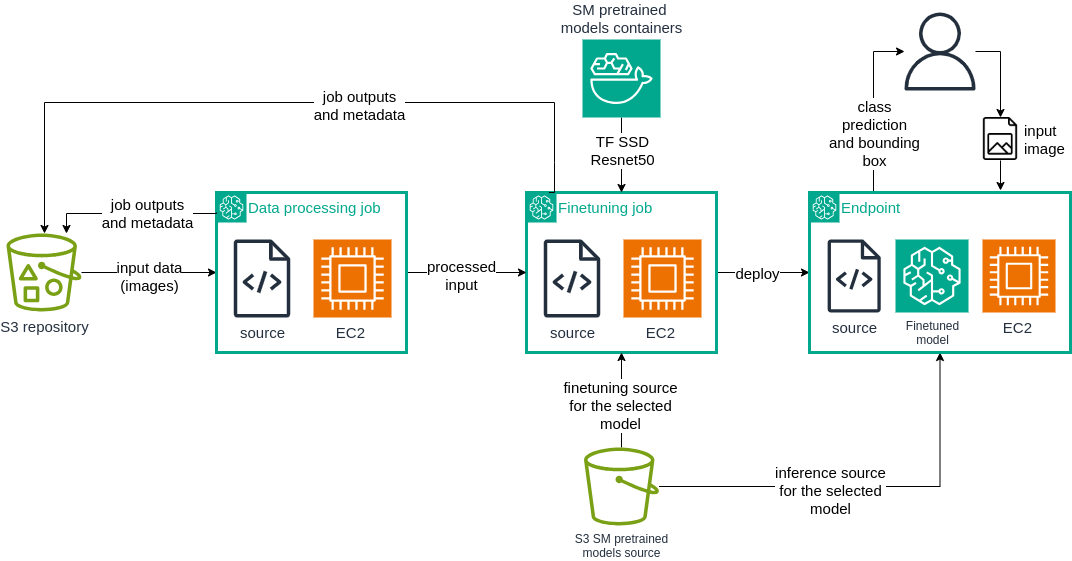

The diagram above was exported from draw.io. Its source (the exported page's mxGraphModel, read from the mxfile embedded in the PNG):
<mxGraphModel dx="1433" dy="819" grid="1" gridSize="10" guides="1" tooltips="1" connect="1" arrows="1" fold="1" page="1" pageScale="1" pageWidth="1169" pageHeight="827" math="0" shadow="0">
  <root>
    <mxCell id="0" />
    <mxCell id="1" parent="0" />
    <mxCell id="XdNdYCajE0lqIM4SF47K-38" style="edgeStyle=orthogonalEdgeStyle;rounded=0;orthogonalLoop=1;jettySize=auto;html=1;" edge="1" parent="1" source="XdNdYCajE0lqIM4SF47K-1" target="XdNdYCajE0lqIM4SF47K-34">
      <mxGeometry relative="1" as="geometry" />
    </mxCell>
    <mxCell id="XdNdYCajE0lqIM4SF47K-39" value="&lt;font style=&quot;font-size: 15px;&quot;&gt;deploy&lt;/font&gt;" style="edgeLabel;html=1;align=center;verticalAlign=middle;resizable=0;points=[];" vertex="1" connectable="0" parent="XdNdYCajE0lqIM4SF47K-38">
      <mxGeometry x="0.1636" y="-1" relative="1" as="geometry">
        <mxPoint x="-14" y="-1" as="offset" />
      </mxGeometry>
    </mxCell>
    <mxCell id="XdNdYCajE0lqIM4SF47K-1" value="&lt;font style=&quot;color: rgb(1, 168, 141);&quot;&gt;Finetuning job&lt;/font&gt;" style="points=[[0,0],[0.25,0],[0.5,0],[0.75,0],[1,0],[1,0.25],[1,0.5],[1,0.75],[1,1],[0.75,1],[0.5,1],[0.25,1],[0,1],[0,0.75],[0,0.5],[0,0.25]];outlineConnect=0;gradientColor=none;html=1;whiteSpace=wrap;fontSize=15;fontStyle=0;container=1;pointerEvents=0;collapsible=0;recursiveResize=0;shape=mxgraph.aws4.group;grIcon=mxgraph.aws4.group_account;strokeColor=#01A88D;fillColor=none;verticalAlign=top;align=left;spacingLeft=30;fontColor=#CD2264;dashed=0;strokeWidth=3;" vertex="1" parent="1">
      <mxGeometry x="573" y="290" width="190" height="160" as="geometry" />
    </mxCell>
    <mxCell id="XdNdYCajE0lqIM4SF47K-6" value="" style="sketch=0;points=[[0,0,0],[0.25,0,0],[0.5,0,0],[0.75,0,0],[1,0,0],[0,1,0],[0.25,1,0],[0.5,1,0],[0.75,1,0],[1,1,0],[0,0.25,0],[0,0.5,0],[0,0.75,0],[1,0.25,0],[1,0.5,0],[1,0.75,0]];outlineConnect=0;fontColor=#232F3E;fillColor=#01A88D;strokeColor=#ffffff;dashed=0;verticalLabelPosition=bottom;verticalAlign=top;align=center;html=1;fontSize=12;fontStyle=0;aspect=fixed;shape=mxgraph.aws4.resourceIcon;resIcon=mxgraph.aws4.sagemaker;" vertex="1" parent="XdNdYCajE0lqIM4SF47K-1">
      <mxGeometry width="30" height="30" as="geometry" />
    </mxCell>
    <mxCell id="XdNdYCajE0lqIM4SF47K-11" value="EC2&amp;nbsp;" style="sketch=0;points=[[0,0,0],[0.25,0,0],[0.5,0,0],[0.75,0,0],[1,0,0],[0,1,0],[0.25,1,0],[0.5,1,0],[0.75,1,0],[1,1,0],[0,0.25,0],[0,0.5,0],[0,0.75,0],[1,0.25,0],[1,0.5,0],[1,0.75,0]];outlineConnect=0;fontColor=#232F3E;fillColor=#ED7100;strokeColor=#ffffff;dashed=0;verticalLabelPosition=bottom;verticalAlign=top;align=center;html=1;fontSize=15;fontStyle=0;aspect=fixed;shape=mxgraph.aws4.resourceIcon;resIcon=mxgraph.aws4.compute;" vertex="1" parent="XdNdYCajE0lqIM4SF47K-1">
      <mxGeometry x="97" y="47" width="78" height="78" as="geometry" />
    </mxCell>
    <mxCell id="XdNdYCajE0lqIM4SF47K-12" value="source" style="sketch=0;outlineConnect=0;fontColor=#232F3E;gradientColor=none;fillColor=#232F3D;strokeColor=none;dashed=0;verticalLabelPosition=bottom;verticalAlign=top;align=center;html=1;fontSize=15;fontStyle=0;aspect=fixed;pointerEvents=1;shape=mxgraph.aws4.source_code;" vertex="1" parent="XdNdYCajE0lqIM4SF47K-1">
      <mxGeometry x="17" y="47" width="57" height="78" as="geometry" />
    </mxCell>
    <mxCell id="XdNdYCajE0lqIM4SF47K-22" style="edgeStyle=orthogonalEdgeStyle;rounded=0;orthogonalLoop=1;jettySize=auto;html=1;entryX=0;entryY=0.5;entryDx=0;entryDy=0;" edge="1" parent="1" source="XdNdYCajE0lqIM4SF47K-3" target="XdNdYCajE0lqIM4SF47K-18">
      <mxGeometry relative="1" as="geometry" />
    </mxCell>
    <mxCell id="XdNdYCajE0lqIM4SF47K-23" value="&lt;font style=&quot;font-size: 15px;&quot;&gt;input data&lt;/font&gt;&lt;div&gt;&lt;font style=&quot;font-size: 15px;&quot;&gt;(images)&lt;/font&gt;&lt;/div&gt;" style="edgeLabel;html=1;align=center;verticalAlign=middle;resizable=0;points=[];" vertex="1" connectable="0" parent="XdNdYCajE0lqIM4SF47K-22">
      <mxGeometry x="0.2" y="-3" relative="1" as="geometry">
        <mxPoint x="-13" as="offset" />
      </mxGeometry>
    </mxCell>
    <mxCell id="XdNdYCajE0lqIM4SF47K-3" value="S3 repository" style="sketch=0;outlineConnect=0;fontColor=#232F3E;gradientColor=none;fillColor=#7AA116;strokeColor=none;dashed=0;verticalLabelPosition=bottom;verticalAlign=top;align=center;html=1;fontSize=15;fontStyle=0;aspect=fixed;pointerEvents=1;shape=mxgraph.aws4.bucket_with_objects;" vertex="1" parent="1">
      <mxGeometry x="53" y="331" width="75" height="78" as="geometry" />
    </mxCell>
    <mxCell id="XdNdYCajE0lqIM4SF47K-7" style="edgeStyle=orthogonalEdgeStyle;rounded=0;orthogonalLoop=1;jettySize=auto;html=1;" edge="1" parent="1" source="XdNdYCajE0lqIM4SF47K-4" target="XdNdYCajE0lqIM4SF47K-1">
      <mxGeometry relative="1" as="geometry" />
    </mxCell>
    <mxCell id="XdNdYCajE0lqIM4SF47K-10" value="&lt;font style=&quot;font-size: 15px;&quot;&gt;TF SSD&lt;/font&gt;&lt;div&gt;&lt;font style=&quot;font-size: 15px;&quot;&gt;Resnet50&lt;/font&gt;&lt;/div&gt;" style="edgeLabel;html=1;align=center;verticalAlign=middle;resizable=0;points=[];" vertex="1" connectable="0" parent="XdNdYCajE0lqIM4SF47K-7">
      <mxGeometry x="-0.0285" relative="1" as="geometry">
        <mxPoint y="-4" as="offset" />
      </mxGeometry>
    </mxCell>
    <mxCell id="XdNdYCajE0lqIM4SF47K-4" value="SM pretrained&amp;nbsp;&lt;div&gt;models containers&lt;/div&gt;" style="sketch=0;points=[[0,0,0],[0.25,0,0],[0.5,0,0],[0.75,0,0],[1,0,0],[0,1,0],[0.25,1,0],[0.5,1,0],[0.75,1,0],[1,1,0],[0,0.25,0],[0,0.5,0],[0,0.75,0],[1,0.25,0],[1,0.5,0],[1,0.75,0]];outlineConnect=0;fontColor=#232F3E;fillColor=#01A88D;strokeColor=#ffffff;dashed=0;verticalLabelPosition=top;verticalAlign=bottom;align=center;html=1;fontSize=15;fontStyle=0;aspect=fixed;shape=mxgraph.aws4.resourceIcon;resIcon=mxgraph.aws4.deep_learning_containers;labelPosition=center;" vertex="1" parent="1">
      <mxGeometry x="629" y="137" width="78" height="78" as="geometry" />
    </mxCell>
    <mxCell id="XdNdYCajE0lqIM4SF47K-14" style="edgeStyle=orthogonalEdgeStyle;rounded=0;orthogonalLoop=1;jettySize=auto;html=1;entryX=0.5;entryY=1;entryDx=0;entryDy=0;" edge="1" parent="1" source="XdNdYCajE0lqIM4SF47K-13" target="XdNdYCajE0lqIM4SF47K-1">
      <mxGeometry relative="1" as="geometry" />
    </mxCell>
    <mxCell id="XdNdYCajE0lqIM4SF47K-17" value="&lt;font style=&quot;font-size: 15px;&quot;&gt;finetuning source&lt;/font&gt;&lt;div&gt;&lt;font style=&quot;font-size: 15px;&quot;&gt;for the selected&lt;/font&gt;&lt;/div&gt;&lt;div&gt;&lt;font style=&quot;font-size: 15px;&quot;&gt;model&lt;/font&gt;&lt;/div&gt;" style="edgeLabel;html=1;align=center;verticalAlign=middle;resizable=0;points=[];" vertex="1" connectable="0" parent="XdNdYCajE0lqIM4SF47K-14">
      <mxGeometry x="-0.1" y="2" relative="1" as="geometry">
        <mxPoint as="offset" />
      </mxGeometry>
    </mxCell>
    <mxCell id="XdNdYCajE0lqIM4SF47K-45" style="edgeStyle=orthogonalEdgeStyle;rounded=0;orthogonalLoop=1;jettySize=auto;html=1;entryX=0.5;entryY=1;entryDx=0;entryDy=0;" edge="1" parent="1" source="XdNdYCajE0lqIM4SF47K-13" target="XdNdYCajE0lqIM4SF47K-34">
      <mxGeometry relative="1" as="geometry" />
    </mxCell>
    <mxCell id="XdNdYCajE0lqIM4SF47K-47" value="&lt;font style=&quot;font-size: 15px;&quot;&gt;inference source&lt;/font&gt;&lt;div&gt;&lt;font style=&quot;font-size: 15px;&quot;&gt;for the selected&lt;/font&gt;&lt;/div&gt;&lt;div&gt;&lt;font style=&quot;font-size: 15px;&quot;&gt;model&lt;/font&gt;&lt;/div&gt;" style="edgeLabel;html=1;align=center;verticalAlign=middle;resizable=0;points=[];" vertex="1" connectable="0" parent="XdNdYCajE0lqIM4SF47K-45">
      <mxGeometry x="-0.1737" y="-3" relative="1" as="geometry">
        <mxPoint as="offset" />
      </mxGeometry>
    </mxCell>
    <mxCell id="XdNdYCajE0lqIM4SF47K-13" value="S3 SM pretrained&lt;div&gt;&lt;span style=&quot;background-color: transparent; color: light-dark(rgb(35, 47, 62), rgb(189, 199, 212));&quot;&gt;models&amp;nbsp;&lt;/span&gt;&lt;span style=&quot;background-color: transparent; color: light-dark(rgb(35, 47, 62), rgb(189, 199, 212));&quot;&gt;source&lt;/span&gt;&lt;/div&gt;" style="sketch=0;outlineConnect=0;fontColor=#232F3E;gradientColor=none;fillColor=#7AA116;strokeColor=none;dashed=0;verticalLabelPosition=bottom;verticalAlign=top;align=center;html=1;fontSize=12;fontStyle=0;aspect=fixed;pointerEvents=1;shape=mxgraph.aws4.bucket;" vertex="1" parent="1">
      <mxGeometry x="630.5" y="545" width="75" height="78" as="geometry" />
    </mxCell>
    <mxCell id="XdNdYCajE0lqIM4SF47K-15" style="edgeStyle=orthogonalEdgeStyle;rounded=0;orthogonalLoop=1;jettySize=auto;html=1;exitX=0.75;exitY=0;exitDx=0;exitDy=0;exitPerimeter=0;" edge="1" parent="1" source="XdNdYCajE0lqIM4SF47K-6" target="XdNdYCajE0lqIM4SF47K-3">
      <mxGeometry relative="1" as="geometry">
        <mxPoint x="603" y="260" as="sourcePoint" />
        <Array as="points">
          <mxPoint x="601" y="260" />
          <mxPoint x="601" y="260" />
          <mxPoint x="601" y="200" />
          <mxPoint x="91" y="200" />
        </Array>
      </mxGeometry>
    </mxCell>
    <mxCell id="XdNdYCajE0lqIM4SF47K-16" value="&lt;font style=&quot;font-size: 15px;&quot;&gt;job outputs&lt;/font&gt;&lt;div&gt;&lt;font style=&quot;font-size: 15px;&quot;&gt;and metadata&lt;/font&gt;&lt;/div&gt;" style="edgeLabel;html=1;align=center;verticalAlign=middle;resizable=0;points=[];" vertex="1" connectable="0" parent="XdNdYCajE0lqIM4SF47K-15">
      <mxGeometry x="-0.2088" y="2" relative="1" as="geometry">
        <mxPoint as="offset" />
      </mxGeometry>
    </mxCell>
    <mxCell id="XdNdYCajE0lqIM4SF47K-24" style="edgeStyle=orthogonalEdgeStyle;rounded=0;orthogonalLoop=1;jettySize=auto;html=1;" edge="1" parent="1" source="XdNdYCajE0lqIM4SF47K-18" target="XdNdYCajE0lqIM4SF47K-1">
      <mxGeometry relative="1" as="geometry" />
    </mxCell>
    <mxCell id="XdNdYCajE0lqIM4SF47K-27" value="&lt;font style=&quot;font-size: 15px;&quot;&gt;processed&lt;/font&gt;&lt;div&gt;&lt;font style=&quot;font-size: 15px;&quot;&gt;input&lt;/font&gt;&lt;/div&gt;" style="edgeLabel;html=1;align=center;verticalAlign=middle;resizable=0;points=[];" vertex="1" connectable="0" parent="XdNdYCajE0lqIM4SF47K-24">
      <mxGeometry x="0.0625" y="-2" relative="1" as="geometry">
        <mxPoint x="-10" as="offset" />
      </mxGeometry>
    </mxCell>
    <mxCell id="XdNdYCajE0lqIM4SF47K-18" value="&lt;font style=&quot;color: rgb(1, 168, 141);&quot;&gt;Data processing job&lt;/font&gt;" style="points=[[0,0],[0.25,0],[0.5,0],[0.75,0],[1,0],[1,0.25],[1,0.5],[1,0.75],[1,1],[0.75,1],[0.5,1],[0.25,1],[0,1],[0,0.75],[0,0.5],[0,0.25]];outlineConnect=0;gradientColor=none;html=1;whiteSpace=wrap;fontSize=15;fontStyle=0;container=1;pointerEvents=0;collapsible=0;recursiveResize=0;shape=mxgraph.aws4.group;grIcon=mxgraph.aws4.group_account;strokeColor=#01A88D;fillColor=none;verticalAlign=top;align=left;spacingLeft=30;fontColor=#CD2264;dashed=0;strokeWidth=3;" vertex="1" parent="1">
      <mxGeometry x="263" y="290" width="190" height="160" as="geometry" />
    </mxCell>
    <mxCell id="XdNdYCajE0lqIM4SF47K-19" value="" style="sketch=0;points=[[0,0,0],[0.25,0,0],[0.5,0,0],[0.75,0,0],[1,0,0],[0,1,0],[0.25,1,0],[0.5,1,0],[0.75,1,0],[1,1,0],[0,0.25,0],[0,0.5,0],[0,0.75,0],[1,0.25,0],[1,0.5,0],[1,0.75,0]];outlineConnect=0;fontColor=#232F3E;fillColor=#01A88D;strokeColor=#ffffff;dashed=0;verticalLabelPosition=bottom;verticalAlign=top;align=center;html=1;fontSize=12;fontStyle=0;aspect=fixed;shape=mxgraph.aws4.resourceIcon;resIcon=mxgraph.aws4.sagemaker;" vertex="1" parent="XdNdYCajE0lqIM4SF47K-18">
      <mxGeometry width="30" height="30" as="geometry" />
    </mxCell>
    <mxCell id="XdNdYCajE0lqIM4SF47K-20" value="EC2&amp;nbsp;" style="sketch=0;points=[[0,0,0],[0.25,0,0],[0.5,0,0],[0.75,0,0],[1,0,0],[0,1,0],[0.25,1,0],[0.5,1,0],[0.75,1,0],[1,1,0],[0,0.25,0],[0,0.5,0],[0,0.75,0],[1,0.25,0],[1,0.5,0],[1,0.75,0]];outlineConnect=0;fontColor=#232F3E;fillColor=#ED7100;strokeColor=#ffffff;dashed=0;verticalLabelPosition=bottom;verticalAlign=top;align=center;html=1;fontSize=15;fontStyle=0;aspect=fixed;shape=mxgraph.aws4.resourceIcon;resIcon=mxgraph.aws4.compute;" vertex="1" parent="XdNdYCajE0lqIM4SF47K-18">
      <mxGeometry x="97" y="47" width="78" height="78" as="geometry" />
    </mxCell>
    <mxCell id="XdNdYCajE0lqIM4SF47K-21" value="source" style="sketch=0;outlineConnect=0;fontColor=#232F3E;gradientColor=none;fillColor=#232F3D;strokeColor=none;dashed=0;verticalLabelPosition=bottom;verticalAlign=top;align=center;html=1;fontSize=15;fontStyle=0;aspect=fixed;pointerEvents=1;shape=mxgraph.aws4.source_code;" vertex="1" parent="XdNdYCajE0lqIM4SF47K-18">
      <mxGeometry x="17" y="47" width="57" height="78" as="geometry" />
    </mxCell>
    <mxCell id="XdNdYCajE0lqIM4SF47K-32" style="edgeStyle=orthogonalEdgeStyle;rounded=0;orthogonalLoop=1;jettySize=auto;html=1;exitX=0;exitY=0.25;exitDx=0;exitDy=0;" edge="1" parent="1" target="XdNdYCajE0lqIM4SF47K-3">
      <mxGeometry relative="1" as="geometry">
        <mxPoint x="133" y="290" as="targetPoint" />
        <mxPoint x="263" y="310" as="sourcePoint" />
        <Array as="points">
          <mxPoint x="263" y="311" />
          <mxPoint x="113" y="311" />
        </Array>
      </mxGeometry>
    </mxCell>
    <mxCell id="XdNdYCajE0lqIM4SF47K-33" value="&lt;font style=&quot;font-size: 15px;&quot;&gt;job outputs&lt;/font&gt;&lt;div&gt;&lt;font style=&quot;font-size: 15px;&quot;&gt;and metadata&lt;/font&gt;&lt;/div&gt;" style="edgeLabel;html=1;align=center;verticalAlign=middle;resizable=0;points=[];" vertex="1" connectable="0" parent="XdNdYCajE0lqIM4SF47K-32">
      <mxGeometry x="-0.4152" y="-2" relative="1" as="geometry">
        <mxPoint x="-21" y="1" as="offset" />
      </mxGeometry>
    </mxCell>
    <mxCell id="XdNdYCajE0lqIM4SF47K-52" style="edgeStyle=orthogonalEdgeStyle;rounded=0;orthogonalLoop=1;jettySize=auto;html=1;" edge="1" parent="1" source="XdNdYCajE0lqIM4SF47K-34" target="XdNdYCajE0lqIM4SF47K-48">
      <mxGeometry relative="1" as="geometry">
        <Array as="points">
          <mxPoint x="920" y="149" />
        </Array>
      </mxGeometry>
    </mxCell>
    <mxCell id="XdNdYCajE0lqIM4SF47K-53" value="&lt;font style=&quot;font-size: 15px;&quot;&gt;class&lt;/font&gt;&lt;div&gt;&lt;font style=&quot;font-size: 15px;&quot;&gt;prediction&lt;/font&gt;&lt;/div&gt;&lt;div&gt;&lt;span style=&quot;background-color: light-dark(#ffffff, var(--ge-dark-color, #121212)); color: light-dark(rgb(0, 0, 0), rgb(255, 255, 255));&quot;&gt;&lt;font style=&quot;font-size: 15px;&quot;&gt;and bounding&lt;/font&gt;&lt;/span&gt;&lt;/div&gt;&lt;div&gt;&lt;font style=&quot;font-size: 15px;&quot;&gt;box&lt;/font&gt;&lt;/div&gt;" style="edgeLabel;html=1;align=center;verticalAlign=middle;resizable=0;points=[];" vertex="1" connectable="0" parent="XdNdYCajE0lqIM4SF47K-52">
      <mxGeometry x="-0.0701" relative="1" as="geometry">
        <mxPoint y="20" as="offset" />
      </mxGeometry>
    </mxCell>
    <mxCell id="XdNdYCajE0lqIM4SF47K-34" value="&lt;font color=&quot;#01a88d&quot;&gt;Endpoint&lt;/font&gt;" style="points=[[0,0],[0.25,0],[0.5,0],[0.75,0],[1,0],[1,0.25],[1,0.5],[1,0.75],[1,1],[0.75,1],[0.5,1],[0.25,1],[0,1],[0,0.75],[0,0.5],[0,0.25]];outlineConnect=0;gradientColor=none;html=1;whiteSpace=wrap;fontSize=15;fontStyle=0;container=1;pointerEvents=0;collapsible=0;recursiveResize=0;shape=mxgraph.aws4.group;grIcon=mxgraph.aws4.group_account;strokeColor=#01A88D;fillColor=none;verticalAlign=top;align=left;spacingLeft=30;fontColor=#CD2264;dashed=0;strokeWidth=3;" vertex="1" parent="1">
      <mxGeometry x="856" y="290" width="261" height="160" as="geometry" />
    </mxCell>
    <mxCell id="XdNdYCajE0lqIM4SF47K-35" value="" style="sketch=0;points=[[0,0,0],[0.25,0,0],[0.5,0,0],[0.75,0,0],[1,0,0],[0,1,0],[0.25,1,0],[0.5,1,0],[0.75,1,0],[1,1,0],[0,0.25,0],[0,0.5,0],[0,0.75,0],[1,0.25,0],[1,0.5,0],[1,0.75,0]];outlineConnect=0;fontColor=#232F3E;fillColor=#01A88D;strokeColor=#ffffff;dashed=0;verticalLabelPosition=bottom;verticalAlign=top;align=center;html=1;fontSize=12;fontStyle=0;aspect=fixed;shape=mxgraph.aws4.resourceIcon;resIcon=mxgraph.aws4.sagemaker;" vertex="1" parent="XdNdYCajE0lqIM4SF47K-34">
      <mxGeometry width="30" height="30" as="geometry" />
    </mxCell>
    <mxCell id="XdNdYCajE0lqIM4SF47K-36" value="EC2&amp;nbsp;" style="sketch=0;points=[[0,0,0],[0.25,0,0],[0.5,0,0],[0.75,0,0],[1,0,0],[0,1,0],[0.25,1,0],[0.5,1,0],[0.75,1,0],[1,1,0],[0,0.25,0],[0,0.5,0],[0,0.75,0],[1,0.25,0],[1,0.5,0],[1,0.75,0]];outlineConnect=0;fontColor=#232F3E;fillColor=#ED7100;strokeColor=#ffffff;dashed=0;verticalLabelPosition=bottom;verticalAlign=top;align=center;html=1;fontSize=15;fontStyle=0;aspect=fixed;shape=mxgraph.aws4.resourceIcon;resIcon=mxgraph.aws4.compute;" vertex="1" parent="XdNdYCajE0lqIM4SF47K-34">
      <mxGeometry x="173" y="47" width="73" height="73" as="geometry" />
    </mxCell>
    <mxCell id="XdNdYCajE0lqIM4SF47K-40" value="Finetuned&lt;div&gt;model&lt;/div&gt;" style="sketch=0;points=[[0,0,0],[0.25,0,0],[0.5,0,0],[0.75,0,0],[1,0,0],[0,1,0],[0.25,1,0],[0.5,1,0],[0.75,1,0],[1,1,0],[0,0.25,0],[0,0.5,0],[0,0.75,0],[1,0.25,0],[1,0.5,0],[1,0.75,0]];outlineConnect=0;fontColor=#232F3E;fillColor=#01A88D;strokeColor=#ffffff;dashed=0;verticalLabelPosition=bottom;verticalAlign=top;align=center;html=1;fontSize=12;fontStyle=0;aspect=fixed;shape=mxgraph.aws4.resourceIcon;resIcon=mxgraph.aws4.sagemaker;" vertex="1" parent="XdNdYCajE0lqIM4SF47K-34">
      <mxGeometry x="86" y="47" width="73" height="73" as="geometry" />
    </mxCell>
    <mxCell id="XdNdYCajE0lqIM4SF47K-46" value="source" style="sketch=0;outlineConnect=0;fontColor=#232F3E;gradientColor=none;fillColor=#232F3D;strokeColor=none;dashed=0;verticalLabelPosition=bottom;verticalAlign=top;align=center;html=1;fontSize=15;fontStyle=0;aspect=fixed;pointerEvents=1;shape=mxgraph.aws4.source_code;" vertex="1" parent="XdNdYCajE0lqIM4SF47K-34">
      <mxGeometry x="18" y="47" width="53.35" height="73" as="geometry" />
    </mxCell>
    <mxCell id="XdNdYCajE0lqIM4SF47K-50" style="edgeStyle=orthogonalEdgeStyle;rounded=0;orthogonalLoop=1;jettySize=auto;html=1;entryX=0.5;entryY=0;entryDx=0;entryDy=0;" edge="1" parent="1" source="XdNdYCajE0lqIM4SF47K-48" target="XdNdYCajE0lqIM4SF47K-49">
      <mxGeometry relative="1" as="geometry" />
    </mxCell>
    <mxCell id="XdNdYCajE0lqIM4SF47K-48" value="" style="sketch=0;outlineConnect=0;fontColor=#232F3E;gradientColor=none;fillColor=#232F3D;strokeColor=none;dashed=0;verticalLabelPosition=bottom;verticalAlign=top;align=center;html=1;fontSize=12;fontStyle=0;aspect=fixed;pointerEvents=1;shape=mxgraph.aws4.user;" vertex="1" parent="1">
      <mxGeometry x="947.5" y="110" width="78" height="78" as="geometry" />
    </mxCell>
    <mxCell id="XdNdYCajE0lqIM4SF47K-51" style="edgeStyle=orthogonalEdgeStyle;rounded=0;orthogonalLoop=1;jettySize=auto;html=1;exitX=0.5;exitY=1;exitDx=0;exitDy=0;" edge="1" parent="1" source="XdNdYCajE0lqIM4SF47K-49">
      <mxGeometry relative="1" as="geometry">
        <mxPoint x="1047" y="266" as="sourcePoint" />
        <mxPoint x="1047" y="288" as="targetPoint" />
        <Array as="points" />
      </mxGeometry>
    </mxCell>
    <mxCell id="XdNdYCajE0lqIM4SF47K-49" value="&lt;font style=&quot;font-size: 15px;&quot;&gt;input&lt;/font&gt;&lt;div&gt;&lt;font style=&quot;font-size: 15px;&quot;&gt;image&lt;/font&gt;&lt;/div&gt;" style="shape=image;html=1;verticalAlign=middle;verticalLabelPosition=middle;labelBackgroundColor=#ffffff;imageAspect=0;aspect=fixed;image=https://cdn3.iconfinder.com/data/icons/essential-pack-2/48/10-Image_File-128.png;labelPosition=right;align=left;" vertex="1" parent="1">
      <mxGeometry x="1025.5" y="215" width="43" height="43" as="geometry" />
    </mxCell>
  </root>
</mxGraphModel>